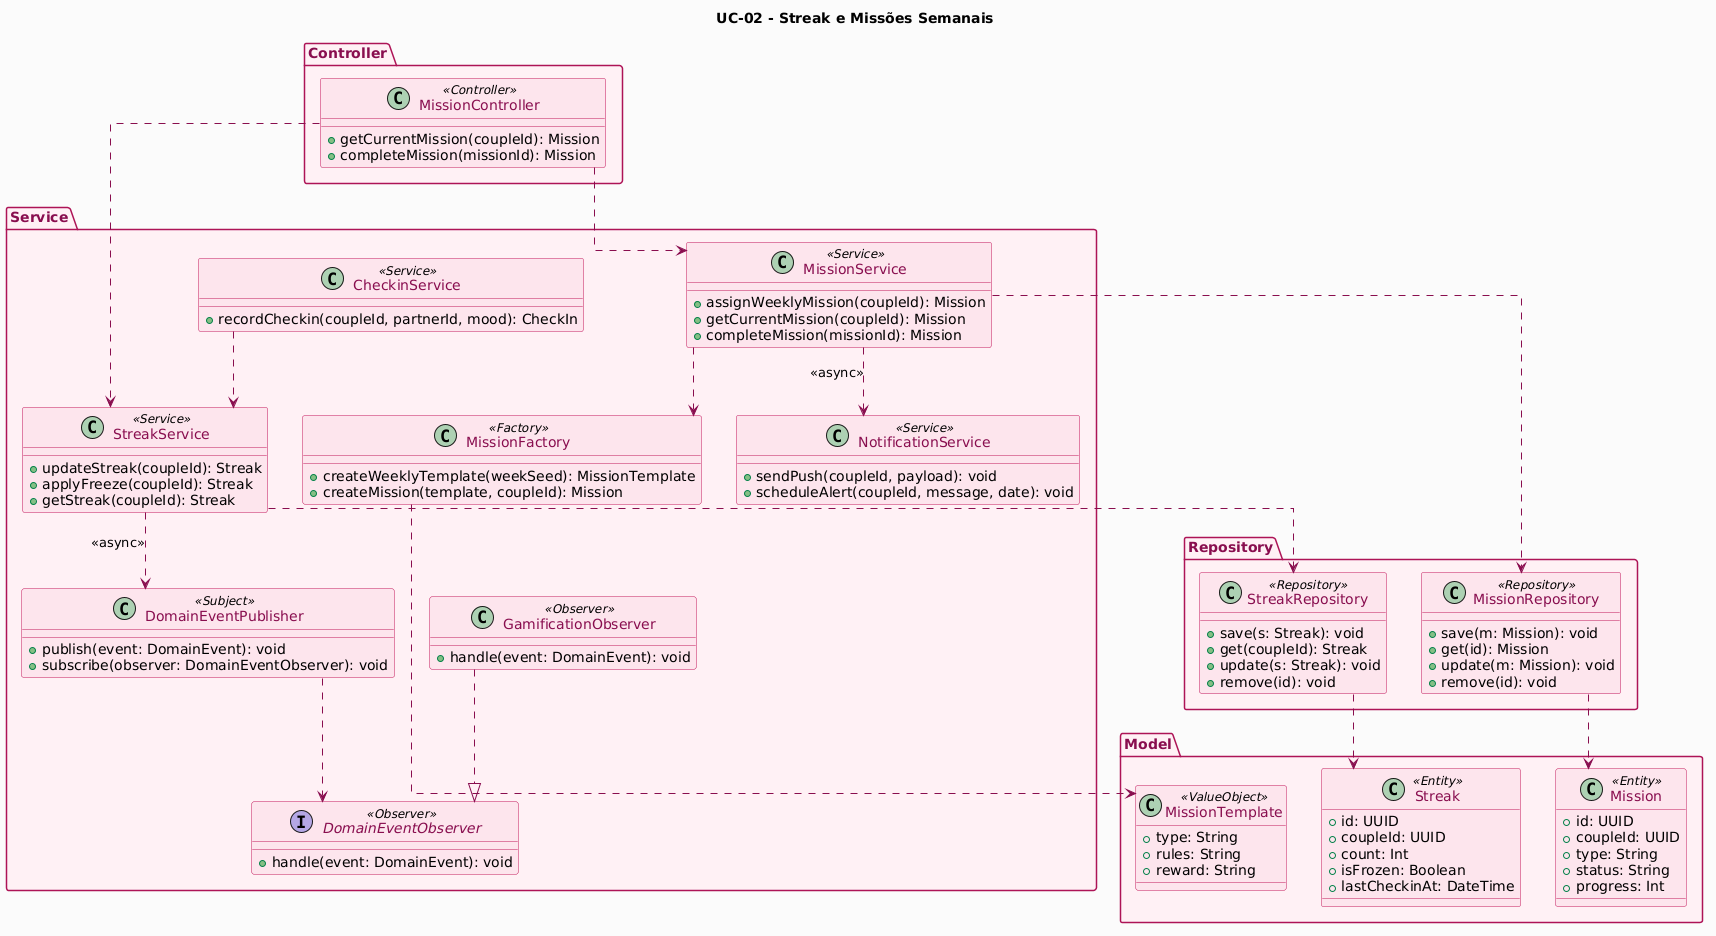

The diagram above was rendered by PlantUML. Its source (embedded in the PNG):
@startuml
title UC-02 - Streak e Missões Semanais

top to bottom direction
skinparam backgroundColor #FAFAFA
skinparam shadowing false
skinparam ArrowColor #880E4F
skinparam classBorderColor #C2185B
skinparam classBackgroundColor #FCE4EC
skinparam classFontColor #880E4F
skinparam packageBorderColor #AD1457
skinparam packageBackgroundColor #FFF0F5
skinparam packageFontColor #880E4F
skinparam linetype ortho

package "Controller" {
  class MissionController <<Controller>> {
    +getCurrentMission(coupleId): Mission
    +completeMission(missionId): Mission
  }
}

package "Service" {
  class CheckinService <<Service>> {
    +recordCheckin(coupleId, partnerId, mood): CheckIn
  }
  class StreakService <<Service>> {
    +updateStreak(coupleId): Streak
    +applyFreeze(coupleId): Streak
    +getStreak(coupleId): Streak
  }
  class MissionService <<Service>> {
    +assignWeeklyMission(coupleId): Mission
    +getCurrentMission(coupleId): Mission
    +completeMission(missionId): Mission
  }
  class MissionFactory <<Factory>> {
    +createWeeklyTemplate(weekSeed): MissionTemplate
    +createMission(template, coupleId): Mission
  }
  class NotificationService <<Service>> {
    +sendPush(coupleId, payload): void
    +scheduleAlert(coupleId, message, date): void
  }
  class DomainEventPublisher <<Subject>> {
    +publish(event: DomainEvent): void
    +subscribe(observer: DomainEventObserver): void
  }
  interface DomainEventObserver <<Observer>> {
    +handle(event: DomainEvent): void
  }
  class GamificationObserver <<Observer>> {
    +handle(event: DomainEvent): void
  }
}

package "Repository" {
  class StreakRepository <<Repository>> {
    +save(s: Streak): void
    +get(coupleId): Streak
    +update(s: Streak): void
    +remove(id): void
  }
  class MissionRepository <<Repository>> {
    +save(m: Mission): void
    +get(id): Mission
    +update(m: Mission): void
    +remove(id): void
  }
}

package "Model" {
  class Streak <<Entity>> {
    +id: UUID
    +coupleId: UUID
    +count: Int
    +isFrozen: Boolean
    +lastCheckinAt: DateTime
  }
  class Mission <<Entity>> {
    +id: UUID
    +coupleId: UUID
    +type: String
    +status: String
    +progress: Int
  }
  class MissionTemplate <<ValueObject>> {
    +type: String
    +rules: String
    +reward: String
  }
}

MissionController ..> MissionService
MissionController ..> StreakService
CheckinService ..> StreakService
StreakService ..> DomainEventPublisher : <<async>>
DomainEventPublisher ..> DomainEventObserver
GamificationObserver ..|> DomainEventObserver
MissionService ..> MissionFactory
MissionService ..> NotificationService : <<async>>
MissionService ..> MissionRepository
StreakService ..> StreakRepository
StreakRepository ..> Streak
MissionRepository ..> Mission
MissionFactory ..> MissionTemplate
@enduml